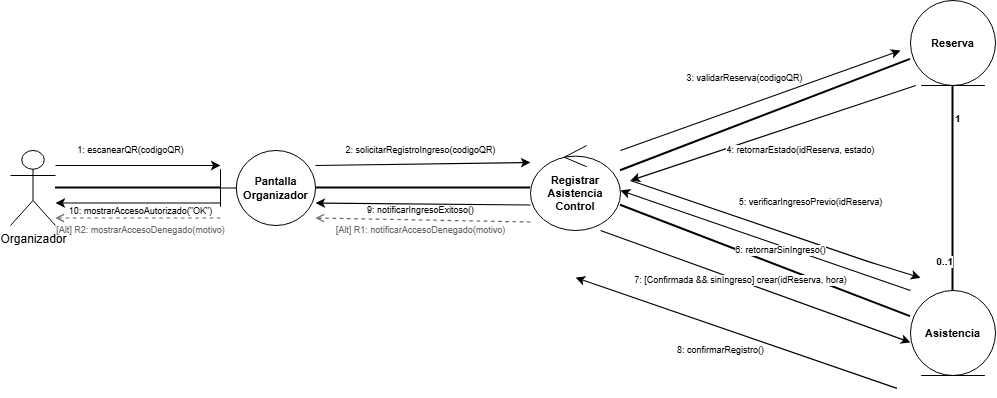

The diagram above was exported from draw.io. Its source (the exported page's mxGraphModel, read from the mxfile embedded in the PNG):
<mxGraphModel dx="1190" dy="671" grid="1" gridSize="10" guides="1" tooltips="1" connect="1" arrows="1" fold="1" page="1" pageScale="1" pageWidth="980" pageHeight="600" background="#ffffff" math="0" shadow="0">
  <root>
    <mxCell id="0" />
    <mxCell id="1" parent="0" />
    <mxCell id="m_org" parent="1" style="shape=umlActor;verticalLabelPosition=bottom;verticalAlign=top;html=1;outlineConnect=0;fillColor=#ffffff;strokeColor=#000000;fontColor=#000000;" value="Organizador" vertex="1">
      <mxGeometry height="75" width="45" x="60" y="240" as="geometry" />
    </mxCell>
    <mxCell id="m_pant" parent="1" style="shape=umlBoundary;whiteSpace=wrap;html=1;fillColor=#ffffff;strokeColor=#000000;fontColor=#000000;fontStyle=1;fontSize=11;" value="Pantalla&#10;Organizador" vertex="1">
      <mxGeometry height="75" width="95" x="270" y="240" as="geometry" />
    </mxCell>
    <mxCell id="m_ctrl" parent="1" style="shape=umlControl;whiteSpace=wrap;html=1;fillColor=#ffffff;strokeColor=#000000;fontColor=#000000;fontStyle=1;fontSize=11;" value="Registrar Asistencia&#10;Control" vertex="1">
      <mxGeometry height="85" width="90" x="580" y="235" as="geometry" />
    </mxCell>
    <mxCell id="m_res" parent="1" style="shape=umlEntity;whiteSpace=wrap;html=1;fillColor=#ffffff;strokeColor=#000000;fontColor=#000000;fontStyle=1;fontSize=11;" value="Reserva" vertex="1">
      <mxGeometry height="85" width="85" x="960" y="90" as="geometry" />
    </mxCell>
    <mxCell id="m_asis" parent="1" style="shape=umlEntity;whiteSpace=wrap;html=1;fillColor=#ffffff;strokeColor=#000000;fontColor=#000000;fontStyle=1;fontSize=11;" value="Asistencia" vertex="1">
      <mxGeometry height="85" width="85" x="960" y="380" as="geometry" />
    </mxCell>
    <mxCell id="l_base_1" edge="1" parent="1" source="m_org" style="endArrow=none;html=1;strokeColor=#000000;strokeWidth=2;" target="m_pant">
      <mxGeometry relative="1" as="geometry" />
    </mxCell>
    <mxCell id="l_base_2" edge="1" parent="1" source="m_pant" style="endArrow=none;html=1;strokeColor=#000000;strokeWidth=2;" target="m_ctrl">
      <mxGeometry relative="1" as="geometry" />
    </mxCell>
    <mxCell id="l_base_3" edge="1" parent="1" source="m_ctrl" style="endArrow=none;html=1;strokeColor=#000000;strokeWidth=2;" target="m_res">
      <mxGeometry relative="1" as="geometry" />
    </mxCell>
    <mxCell id="l_base_4" edge="1" parent="1" source="m_ctrl" style="endArrow=none;html=1;strokeColor=#000000;strokeWidth=2;" target="m_asis">
      <mxGeometry relative="1" as="geometry" />
    </mxCell>
    <mxCell id="l_base_dom" edge="1" parent="1" source="m_res" style="endArrow=none;html=1;strokeColor=#000000;strokeWidth=2;" target="m_asis">
      <mxGeometry relative="1" as="geometry" />
    </mxCell>
    <mxCell id="lbl_mdom_1" connectable="0" parent="l_base_dom" style="edgeLabel;resizable=0;html=1;align=left;verticalAlign=bottom;fontSize=10;fontStyle=1;" value="1" vertex="1">
      <mxGeometry relative="1" x="-0.6" as="geometry" />
    </mxCell>
    <mxCell id="lbl_mdom_01" connectable="0" parent="l_base_dom" style="edgeLabel;resizable=0;html=1;align=right;verticalAlign=top;fontSize=10;fontStyle=1;" value="0..1" vertex="1">
      <mxGeometry relative="1" x="0.6" as="geometry" />
    </mxCell>
    <mxCell id="f_m1" edge="1" parent="1" source="m_org" style="endArrow=classic;html=1;strokeColor=#000000;strokeWidth=1.2;fontSize=9;exitX=1;exitY=0.2;exitDx=0;exitDy=0;entryX=0;entryY=0.2;entryDx=0;entryDy=0;" target="m_pant" value="1: escanearQR(codigoQR)">
      <mxGeometry relative="1" x="-0.0909" y="15" as="geometry">
        <mxPoint as="offset" />
      </mxGeometry>
    </mxCell>
    <mxCell id="f_m10" edge="1" parent="1" source="m_pant" style="endArrow=classic;html=1;strokeColor=#000000;strokeWidth=1.2;fontSize=9;exitX=0;exitY=0.7;exitDx=0;exitDy=0;entryX=1;entryY=0.7;entryDx=0;entryDy=0;" target="m_org" value="10: mostrarAccesoAutorizado(&quot;OK&quot;)">
      <mxGeometry relative="1" x="-0.0303" y="7" as="geometry">
        <mxPoint y="1" as="offset" />
      </mxGeometry>
    </mxCell>
    <mxCell id="f_mr2" edge="1" parent="1" source="m_pant" style="dashed=1;endArrow=open;html=1;strokeColor=#666666;strokeWidth=1.2;fontSize=9;fontColor=#666666;exitX=0;exitY=0.9;exitDx=0;exitDy=0;entryX=1;entryY=0.9;entryDx=0;entryDy=0;" target="m_org" value="[Alt] R2: mostrarAccesoDenegado(motivo)">
      <mxGeometry relative="1" x="-0.0303" y="13" as="geometry">
        <mxPoint y="-1" as="offset" />
      </mxGeometry>
    </mxCell>
    <mxCell id="f_m2" edge="1" parent="1" source="m_pant" style="endArrow=classic;html=1;strokeColor=#000000;strokeWidth=1.2;fontSize=9;exitX=1;exitY=0.2;exitDx=0;exitDy=0;entryX=0;entryY=0.2;entryDx=0;entryDy=0;" target="m_ctrl" value="2: solicitarRegistroIngreso(codigoQR)">
      <mxGeometry relative="1" x="-0.0215" y="14" as="geometry">
        <mxPoint as="offset" />
      </mxGeometry>
    </mxCell>
    <mxCell id="f_m9" edge="1" parent="1" source="m_ctrl" style="endArrow=classic;html=1;strokeColor=#000000;strokeWidth=1.2;fontSize=9;exitX=0;exitY=0.7;exitDx=0;exitDy=0;entryX=1;entryY=0.7;entryDx=0;entryDy=0;" target="m_pant" value="9: notificarIngresoExitoso()">
      <mxGeometry relative="1" x="0.0227" y="7" as="geometry">
        <mxPoint as="offset" />
      </mxGeometry>
    </mxCell>
    <mxCell id="f_mr1" edge="1" parent="1" source="m_ctrl" style="dashed=1;endArrow=open;html=1;strokeColor=#666666;strokeWidth=1.2;fontSize=9;fontColor=#666666;exitX=0;exitY=0.9;exitDx=0;exitDy=0;entryX=1;entryY=0.9;entryDx=0;entryDy=0;" target="m_pant" value="[Alt] R1: notificarAccesoDenegado(motivo)">
      <mxGeometry relative="1" x="0.0214" y="11" as="geometry">
        <mxPoint as="offset" />
      </mxGeometry>
    </mxCell>
    <mxCell id="f_m3" edge="1" parent="1" style="endArrow=classic;html=1;strokeColor=#000000;strokeWidth=1.2;fontSize=9;entryX=0.15;entryY=0.65;entryDx=0;entryDy=0;" value="3: validarReserva(codigoQR)">
      <mxGeometry relative="1" x="-0.0531" y="26" as="geometry">
        <mxPoint as="offset" />
        <mxPoint x="670" y="240" as="sourcePoint" />
        <mxPoint x="950" y="140.00428571428554" as="targetPoint" />
      </mxGeometry>
    </mxCell>
    <mxCell id="f_m4" edge="1" parent="1" source="m_res" style="endArrow=classic;html=1;strokeColor=#000000;strokeWidth=1.2;fontSize=9;exitX=0.15;exitY=0.9;exitDx=0;exitDy=0;fontFamily=Helvetica;fontColor=default;align=center;verticalAlign=middle;labelBackgroundColor=default;rounded=1;" value="4: retornarEstado(idReserva, estado)">
      <mxGeometry relative="1" x="-0.1358" y="25" as="geometry">
        <mxPoint as="offset" />
        <mxPoint x="680" y="270" as="targetPoint" />
      </mxGeometry>
    </mxCell>
    <mxCell id="f_m5" edge="1" parent="1" style="endArrow=classic;html=1;strokeColor=#000000;strokeWidth=1.2;fontSize=9;exitX=0.9;exitY=0.6;exitDx=0;exitDy=0;entryX=0.1;entryY=0.15;entryDx=0;entryDy=0;" value="5: verificarIngresoPrevio(idReserva)">
      <mxGeometry relative="1" x="0.1615" y="36" as="geometry">
        <mxPoint y="-1" as="offset" />
        <Array as="points">
          <mxPoint x="920" y="351.87" />
        </Array>
        <mxPoint x="680" y="269.995" as="sourcePoint" />
        <mxPoint x="970" y="367.1825" as="targetPoint" />
      </mxGeometry>
    </mxCell>
    <mxCell id="f_m7" edge="1" parent="1" source="m_ctrl" style="endArrow=classic;html=1;strokeColor=#000000;strokeWidth=1.2;fontSize=9;exitX=0.75;exitY=0.95;exitDx=0;exitDy=0;entryX=0.05;entryY=0.6;entryDx=0;entryDy=0;" target="m_asis" value="7: [Confirmada &amp;&amp; sinIngreso] crear(idReserva, hora)">
      <mxGeometry relative="1" x="-0.0979" y="1" as="geometry">
        <mxPoint as="offset" />
      </mxGeometry>
    </mxCell>
    <mxCell id="f_m8" edge="1" parent="1" style="endArrow=classic;html=1;strokeColor=#000000;strokeWidth=1.2;fontSize=9;exitX=0.05;exitY=0.8;exitDx=0;exitDy=0;rounded=1;align=center;verticalAlign=middle;fontFamily=Helvetica;fontColor=default;labelBackgroundColor=default;" value="8: confirmarRegistro()">
      <mxGeometry relative="1" x="0.054" y="22" as="geometry">
        <mxPoint as="offset" />
        <mxPoint x="946.5" y="477.91333333333336" as="sourcePoint" />
        <mxPoint x="625" y="367.08" as="targetPoint" />
      </mxGeometry>
    </mxCell>
    <mxCell id="QPRSlCQaphQlDXV5EwQd-3" edge="1" parent="1" source="m_asis" style="endArrow=classic;html=1;strokeColor=#000000;strokeWidth=1.2;fontSize=9;exitX=0;exitY=0;exitDx=0;exitDy=0;rounded=1;align=center;verticalAlign=middle;fontFamily=Helvetica;fontColor=default;labelBackgroundColor=default;fontStyle=0;" value="&lt;span&gt;6: retornarSinIngreso()&lt;/span&gt;">
      <mxGeometry relative="1" x="-0.1137" y="5" as="geometry">
        <mxPoint as="offset" />
        <mxPoint x="991.5" y="390.83333333333337" as="sourcePoint" />
        <mxPoint x="670" y="280" as="targetPoint" />
      </mxGeometry>
    </mxCell>
  </root>
</mxGraphModel>